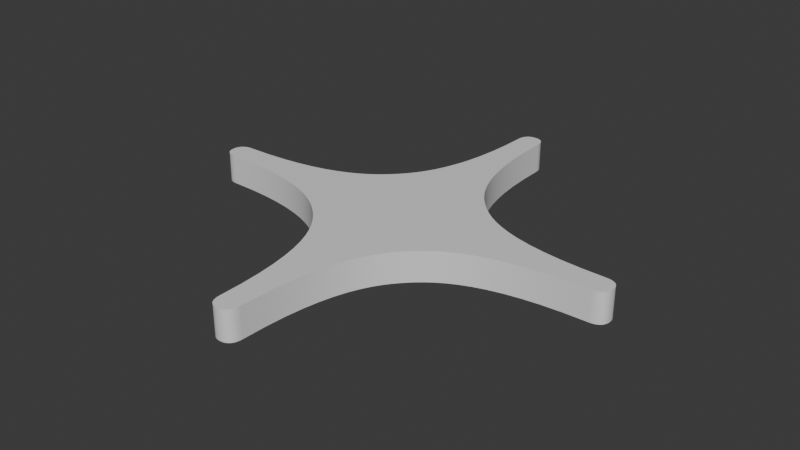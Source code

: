 # Source: Star.blend  (saved by Blender 4.3.34; exported with 4.5.12 LTS)
import bpy
from mathutils import Matrix  # noqa: F401  (used for matrix-valued properties, if any)

bpy.ops.wm.read_factory_settings(use_empty=True)
scene = bpy.context.scene
scene.name = 'Scene'

# ---- collections
col_collection = bpy.data.collections.new('Collection'); scene.collection.children.link(col_collection)
col_svg = bpy.data.collections.new('キラキラ装飾アイコン.svg'); scene.collection.children.link(col_svg)

# ---- materials (node trees are filled in below, after node groups)
mat_material_001 = bpy.data.materials.new('Material.001')

# ---- node groups
ng_smooth_by_angle = bpy.data.node_groups.new('Smooth by Angle', 'GeometryNodeTree')
_s = ng_smooth_by_angle.interface.new_socket(name='Mesh', in_out='OUTPUT', socket_type='NodeSocketGeometry')
_s = ng_smooth_by_angle.interface.new_socket(name='Mesh', in_out='INPUT', socket_type='NodeSocketGeometry')
_s = ng_smooth_by_angle.interface.new_socket(name='Angle', in_out='INPUT', socket_type='NodeSocketFloat')
_s.subtype = 'ANGLE'
_s.default_value = 0.5236
_s.min_value = 0.0
_s.max_value = 3.142
_s.description = 'Maximum face angle for smooth edges'
_s = ng_smooth_by_angle.interface.new_socket(name='Ignore Sharpness', in_out='INPUT', socket_type='NodeSocketBool')
_s.force_non_field = True
ng_smooth_by_angle.description = 'Set the sharpness of mesh edges based on the angle between the neighboring faces'
ng_smooth_by_angle.is_modifier = True
_N = ng_smooth_by_angle.nodes; _L = ng_smooth_by_angle.links
n0 = _N.new('GeometryNodeSetShadeSmooth'); n0.name = 'Set Shade Smooth'; n0.location = (120, -80)
n0.domain = 'EDGE'
n1 = _N.new('GeometryNodeSetShadeSmooth'); n1.name = 'Set Shade Smooth.001'; n1.location = (300, -80)
n2 = _N.new('NodeGroupOutput'); n2.name = 'Group Output'; n2.location = (480, -80)
n3 = _N.new('GeometryNodeInputMeshEdgeAngle'); n3.name = 'Edge Angle'; n3.location = (-440, -240)
n4 = _N.new('NodeGroupInput'); n4.name = 'Group Input'; n4.location = (-80, -80)
n5 = _N.new('GeometryNodeInputEdgeSmooth'); n5.name = 'Is Edge Smooth'; n5.location = (-260, -120)
n6 = _N.new('GeometryNodeInputShadeSmooth'); n6.name = 'Is Shade Smooth'; n6.location = (-440, -397)
n7 = _N.new('FunctionNodeCompare'); n7.name = 'Compare'; n7.location = (-260, -260)
n7.operation = 'LESS_EQUAL'
n7.inputs[6].default_value = (0.0, 0.0, 0.0, 0.0)
n7.inputs[7].default_value = (0.0, 0.0, 0.0, 0.0)
n8 = _N.new('FunctionNodeBooleanMath'); n8.name = 'Boolean Math.001'; n8.location = (-80, -260)
n9 = _N.new('NodeGroupInput'); n9.name = 'Group Input.001'; n9.location = (-440, -329)
n10 = _N.new('NodeGroupInput'); n10.name = 'Group Input.002'; n10.location = (-259, -189)
n11 = _N.new('FunctionNodeBooleanMath'); n11.name = 'Boolean Math'; n11.location = (-80, -149)
n11.operation = 'OR'
n12 = _N.new('FunctionNodeBooleanMath'); n12.name = 'Boolean Math.002'; n12.location = (-260, -380)
n12.operation = 'OR'
n13 = _N.new('NodeGroupInput'); n13.name = 'Group Input.003'; n13.location = (-440, -460)
_L.new(n3.outputs[0], n7.inputs[0])
_L.new(n1.outputs[0], n2.inputs[0])
_L.new(n9.outputs[1], n7.inputs[1])
_L.new(n7.outputs[0], n8.inputs[0])
_L.new(n4.outputs[0], n0.inputs[0])
_L.new(n0.outputs[0], n1.inputs[0])
_L.new(n8.outputs[0], n0.inputs[2])
_L.new(n10.outputs[2], n11.inputs[1])
_L.new(n5.outputs[0], n11.inputs[0])
_L.new(n11.outputs[0], n0.inputs[1])
_L.new(n13.outputs[2], n12.inputs[1])
_L.new(n6.outputs[0], n12.inputs[0])
_L.new(n12.outputs[0], n8.inputs[1])
n2.is_active_output = True

# ---- material node trees
mat_material_001.use_nodes = True; mat_material_001.node_tree.nodes.clear()
_N = mat_material_001.node_tree.nodes; _L = mat_material_001.node_tree.links
n0 = _N.new('ShaderNodeBsdfPrincipled'); n0.name = 'Principled BSDF'; n0.location = (10, 300)
n1 = _N.new('ShaderNodeOutputMaterial'); n1.name = 'Material Output'; n1.location = (300, 300)
_L.new(n0.outputs[0], n1.inputs[0])
n1.is_active_output = True

# ---- world
world_world = bpy.data.worlds.new('World'); scene.world = world_world
world_world.use_nodes = True; world_world.node_tree.nodes.clear()
_N = world_world.node_tree.nodes; _L = world_world.node_tree.links
n0 = _N.new('ShaderNodeOutputWorld'); n0.name = 'World Output'; n0.location = (300, 300)
n1 = _N.new('ShaderNodeBackground'); n1.name = 'Background'; n1.location = (10, 300)
n1.inputs[0].default_value = (0.05088, 0.05088, 0.05088, 1.0)
_L.new(n1.outputs[0], n0.inputs[0])
n0.is_active_output = True
world_world.color = (0.05088, 0.05088, 0.05088)
world_world.sun_shadow_jitter_overblur = 0.0

# ---- meshes
me_curve = bpy.data.meshes.new('Curve')
me_curve.from_pydata([(0.06759, 0.003956, 0.005), (0.06, 0.004118, 0.005), (0.05323, 0.004581, 0.005), (0.04723, 0.00531, 0.005), (0.04192, 0.006272, 0.005), (0.03727, 0.007431, 0.005), (0.03322, 0.008754, 0.005), (0.0297, 0.01021, 0.005), (0.02666, 0.01176, 0.005), (0.02405, 0.01336, 0.005), (0.02181, 0.015, 0.005), (0.01989, 0.01663, 0.005), (0.01823, 0.01821, 0.005), (0.01664, 0.01989, 0.005), (0.01501, 0.02181, 0.005), (0.01337, 0.02405, 0.005), (0.01176, 0.02666, 0.005), (0.01021, 0.0297, 0.005), (0.008757, 0.03322, 0.005), (0.007431, 0.03727, 0.005), (0.00627, 0.04192, 0.005), (0.005307, 0.04722, 0.005), (0.004577, 0.05322, 0.005), (0.004113, 0.05999, 0.005), (0.003951, 0.06757, 0.005), (0.003946, 0.06792, 0.005), (0.003924, 0.06834, 0.005), (0.003871, 0.06882, 0.005), (0.003776, 0.06932, 0.005), (0.003626, 0.06984, 0.005), (0.003409, 0.07036, 0.005), (0.003111, 0.07085, 0.005), (0.002722, 0.0713, 0.005), (0.002228, 0.07168, 0.005), (0.001617, 0.07197, 0.005), (0.0008772, 0.07216, 0.005), (-4.776e-06, 0.07223, 0.005), (-0.000879, 0.07216, 0.005), (-0.001614, 0.07197, 0.005), (-0.002221, 0.07168, 0.005), (-0.002712, 0.0713, 0.005), (-0.003101, 0.07085, 0.005), (-0.003398, 0.07036, 0.005), (-0.003616, 0.06984, 0.005), (-0.003768, 0.06932, 0.005), (-0.003865, 0.06882, 0.005), (-0.003919, 0.06834, 0.005), (-0.003942, 0.06792, 0.005), (-0.003947, 0.06757, 0.005), (-0.004109, 0.05999, 0.005), (-0.004573, 0.05322, 0.005), (-0.005304, 0.04722, 0.005), (-0.006267, 0.04192, 0.005), (-0.007429, 0.03727, 0.005), (-0.008755, 0.03322, 0.005), (-0.01021, 0.0297, 0.005), (-0.01176, 0.02666, 0.005), (-0.01337, 0.02405, 0.005), (-0.01501, 0.02181, 0.005), (-0.01664, 0.01989, 0.005), (-0.01823, 0.01821, 0.005), (-0.0199, 0.01663, 0.005), (-0.02182, 0.015, 0.005), (-0.02406, 0.01336, 0.005), (-0.02668, 0.01176, 0.005), (-0.02971, 0.01021, 0.005), (-0.03323, 0.008754, 0.005), (-0.03729, 0.007431, 0.005), (-0.04194, 0.006272, 0.005), (-0.04724, 0.00531, 0.005), (-0.05324, 0.004581, 0.005), (-0.06001, 0.004118, 0.005), (-0.06759, 0.003956, 0.005), (-0.06794, 0.003951, 0.005), (-0.06836, 0.003928, 0.005), (-0.06883, 0.003875, 0.005), (-0.06934, 0.003778, 0.005), (-0.06986, 0.003627, 0.005), (-0.07038, 0.003408, 0.005), (-0.07087, 0.00311, 0.005), (-0.07131, 0.002719, 0.005), (-0.07169, 0.002225, 0.005), (-0.07199, 0.001614, 0.005), (-0.07218, 0.0008739, 0.005), (-0.07225, -7.138e-06, 0.005), (-0.07218, -0.0008819, 0.005), (-0.07199, -0.001617, 0.005), (-0.07169, -0.002223, 0.005), (-0.07131, -0.002714, 0.005), (-0.07087, -0.003101, 0.005), (-0.07038, -0.003397, 0.005), (-0.06986, -0.003614, 0.005), (-0.06934, -0.003764, 0.005), (-0.06883, -0.003859, 0.005), (-0.06836, -0.003912, 0.005), (-0.06794, -0.003935, 0.005), (-0.06759, -0.00394, 0.005), (-0.06001, -0.004102, 0.005), (-0.05324, -0.004566, 0.005), (-0.04724, -0.005297, 0.005), (-0.04194, -0.006261, 0.005), (-0.03729, -0.007423, 0.005), (-0.03323, -0.00875, 0.005), (-0.02971, -0.01021, 0.005), (-0.02668, -0.01176, 0.005), (-0.02406, -0.01337, 0.005), (-0.02182, -0.01501, 0.005), (-0.0199, -0.01664, 0.005), (-0.01823, -0.01822, 0.005), (-0.01664, -0.01989, 0.005), (-0.01501, -0.02182, 0.005), (-0.01337, -0.02405, 0.005), (-0.01176, -0.02666, 0.005), (-0.01021, -0.0297, 0.005), (-0.008755, -0.03322, 0.005), (-0.007429, -0.03727, 0.005), (-0.006267, -0.04192, 0.005), (-0.005304, -0.04722, 0.005), (-0.004573, -0.05323, 0.005), (-0.004109, -0.06, 0.005), (-0.003947, -0.06758, 0.005), (-0.003942, -0.06793, 0.005), (-0.003919, -0.06835, 0.005), (-0.003865, -0.06883, 0.005), (-0.003768, -0.06933, 0.005), (-0.003616, -0.06985, 0.005), (-0.003398, -0.07037, 0.005), (-0.003101, -0.07086, 0.005), (-0.002712, -0.0713, 0.005), (-0.002221, -0.07168, 0.005), (-0.001614, -0.07198, 0.005), (-0.0008791, -0.07217, 0.005), (-4.776e-06, -0.07224, 0.005), (0.0008772, -0.07217, 0.005), (0.001617, -0.07198, 0.005), (0.002228, -0.07168, 0.005), (0.002722, -0.0713, 0.005), (0.003111, -0.07086, 0.005), (0.003409, -0.07037, 0.005), (0.003626, -0.06985, 0.005), (0.003776, -0.06933, 0.005), (0.003871, -0.06883, 0.005), (0.003924, -0.06835, 0.005), (0.003946, -0.06793, 0.005), (0.003951, -0.06758, 0.005), (0.004113, -0.06, 0.005), (0.004577, -0.05323, 0.005), (0.005307, -0.04722, 0.005), (0.00627, -0.04192, 0.005), (0.007431, -0.03727, 0.005), (0.008757, -0.03322, 0.005), (0.01021, -0.0297, 0.005), (0.01176, -0.02666, 0.005), (0.01337, -0.02405, 0.005), (0.01501, -0.02182, 0.005), (0.01664, -0.01989, 0.005), (0.01823, -0.01822, 0.005), (0.01989, -0.01663, 0.005), (0.02181, -0.015, 0.005), (0.02405, -0.01336, 0.005), (0.02666, -0.01175, 0.005), (0.0297, -0.0102, 0.005), (0.03322, -0.008746, 0.005), (0.03727, -0.00742, 0.005), (0.04192, -0.006259, 0.005), (0.04723, -0.005296, 0.005), (0.05323, -0.004565, 0.005), (0.06, -0.004102, 0.005), (0.06759, -0.00394, 0.005), (0.06794, -0.003935, 0.005), (0.06836, -0.003913, 0.005), (0.06883, -0.003861, 0.005), (0.06934, -0.003767, 0.005), (0.06986, -0.003618, 0.005), (0.07038, -0.003402, 0.005), (0.07087, -0.003106, 0.005), (0.07132, -0.002718, 0.005), (0.0717, -0.002225, 0.005), (0.07199, -0.001615, 0.005), (0.07219, -0.0008754, 0.005), (0.07225, 6.124e-06, 0.005), (0.07219, 0.0008813, 0.005), (0.07199, 0.001617, 0.005), (0.0717, 0.002225, 0.005), (0.07132, 0.002717, 0.005), (0.07087, 0.003107, 0.005), (0.07038, 0.003405, 0.005), (0.06986, 0.003624, 0.005), (0.06934, 0.003776, 0.005), (0.06883, 0.003873, 0.005), (0.06836, 0.003927, 0.005), (0.06794, 0.003951, 0.005), (0.06759, 0.003956, -0.005), (0.06, 0.004118, -0.005), (0.05323, 0.004581, -0.005), (0.04723, 0.00531, -0.005), (0.04192, 0.006272, -0.005), (0.03727, 0.007431, -0.005), (0.03322, 0.008754, -0.005), (0.0297, 0.01021, -0.005), (0.02666, 0.01176, -0.005), (0.02405, 0.01336, -0.005), (0.02181, 0.015, -0.005), (0.01989, 0.01663, -0.005), (0.01823, 0.01821, -0.005), (0.01664, 0.01989, -0.005), (0.01501, 0.02181, -0.005), (0.01337, 0.02405, -0.005), (0.01176, 0.02666, -0.005), (0.01021, 0.0297, -0.005), (0.008757, 0.03322, -0.005), (0.007431, 0.03727, -0.005), (0.00627, 0.04192, -0.005), (0.005307, 0.04722, -0.005), (0.004577, 0.05322, -0.005), (0.004113, 0.05999, -0.005), (0.003951, 0.06757, -0.005), (0.003946, 0.06792, -0.005), (0.003924, 0.06834, -0.005), (0.003871, 0.06882, -0.005), (0.003776, 0.06932, -0.005), (0.003626, 0.06984, -0.005), (0.003409, 0.07036, -0.005), (0.003111, 0.07085, -0.005), (0.002722, 0.0713, -0.005), (0.002228, 0.07168, -0.005), (0.001617, 0.07197, -0.005), (0.0008772, 0.07216, -0.005), (-4.776e-06, 0.07223, -0.005), (-0.000879, 0.07216, -0.005), (-0.001614, 0.07197, -0.005), (-0.002221, 0.07168, -0.005), (-0.002712, 0.0713, -0.005), (-0.003101, 0.07085, -0.005), (-0.003398, 0.07036, -0.005), (-0.003616, 0.06984, -0.005), (-0.003768, 0.06932, -0.005), (-0.003865, 0.06882, -0.005), (-0.003919, 0.06834, -0.005), (-0.003942, 0.06792, -0.005), (-0.003947, 0.06757, -0.005), (-0.004109, 0.05999, -0.005), (-0.004573, 0.05322, -0.005), (-0.005304, 0.04722, -0.005), (-0.006267, 0.04192, -0.005), (-0.007429, 0.03727, -0.005), (-0.008755, 0.03322, -0.005), (-0.01021, 0.0297, -0.005), (-0.01176, 0.02666, -0.005), (-0.01337, 0.02405, -0.005), (-0.01501, 0.02181, -0.005), (-0.01664, 0.01989, -0.005), (-0.01823, 0.01821, -0.005), (-0.0199, 0.01663, -0.005), (-0.02182, 0.015, -0.005), (-0.02406, 0.01336, -0.005), (-0.02668, 0.01176, -0.005), (-0.02971, 0.01021, -0.005), (-0.03323, 0.008754, -0.005), (-0.03729, 0.007431, -0.005), (-0.04194, 0.006272, -0.005), (-0.04724, 0.00531, -0.005), (-0.05324, 0.004581, -0.005), (-0.06001, 0.004118, -0.005), (-0.06759, 0.003956, -0.005), (-0.06794, 0.003951, -0.005), (-0.06836, 0.003928, -0.005), (-0.06883, 0.003875, -0.005), (-0.06934, 0.003778, -0.005), (-0.06986, 0.003627, -0.005), (-0.07038, 0.003408, -0.005), (-0.07087, 0.00311, -0.005), (-0.07131, 0.002719, -0.005), (-0.07169, 0.002225, -0.005), (-0.07199, 0.001614, -0.005), (-0.07218, 0.0008739, -0.005), (-0.07225, -7.138e-06, -0.005), (-0.07218, -0.0008819, -0.005), (-0.07199, -0.001617, -0.005), (-0.07169, -0.002223, -0.005), (-0.07131, -0.002714, -0.005), (-0.07087, -0.003101, -0.005), (-0.07038, -0.003397, -0.005), (-0.06986, -0.003614, -0.005), (-0.06934, -0.003764, -0.005), (-0.06883, -0.003859, -0.005), (-0.06836, -0.003912, -0.005), (-0.06794, -0.003935, -0.005), (-0.06759, -0.00394, -0.005), (-0.06001, -0.004102, -0.005), (-0.05324, -0.004566, -0.005), (-0.04724, -0.005297, -0.005), (-0.04194, -0.006261, -0.005), (-0.03729, -0.007423, -0.005), (-0.03323, -0.00875, -0.005), (-0.02971, -0.01021, -0.005), (-0.02668, -0.01176, -0.005), (-0.02406, -0.01337, -0.005), (-0.02182, -0.01501, -0.005), (-0.0199, -0.01664, -0.005), (-0.01823, -0.01822, -0.005), (-0.01664, -0.01989, -0.005), (-0.01501, -0.02182, -0.005), (-0.01337, -0.02405, -0.005), (-0.01176, -0.02666, -0.005), (-0.01021, -0.0297, -0.005), (-0.008755, -0.03322, -0.005), (-0.007429, -0.03727, -0.005), (-0.006267, -0.04192, -0.005), (-0.005304, -0.04722, -0.005), (-0.004573, -0.05323, -0.005), (-0.004109, -0.06, -0.005), (-0.003947, -0.06758, -0.005), (-0.003942, -0.06793, -0.005), (-0.003919, -0.06835, -0.005), (-0.003865, -0.06883, -0.005), (-0.003768, -0.06933, -0.005), (-0.003616, -0.06985, -0.005), (-0.003398, -0.07037, -0.005), (-0.003101, -0.07086, -0.005), (-0.002712, -0.0713, -0.005), (-0.002221, -0.07168, -0.005), (-0.001614, -0.07198, -0.005), (-0.0008791, -0.07217, -0.005), (-4.776e-06, -0.07224, -0.005), (0.0008772, -0.07217, -0.005), (0.001617, -0.07198, -0.005), (0.002228, -0.07168, -0.005), (0.002722, -0.0713, -0.005), (0.003111, -0.07086, -0.005), (0.003409, -0.07037, -0.005), (0.003626, -0.06985, -0.005), (0.003776, -0.06933, -0.005), (0.003871, -0.06883, -0.005), (0.003924, -0.06835, -0.005), (0.003946, -0.06793, -0.005), (0.003951, -0.06758, -0.005), (0.004113, -0.06, -0.005), (0.004577, -0.05323, -0.005), (0.005307, -0.04722, -0.005), (0.00627, -0.04192, -0.005), (0.007431, -0.03727, -0.005), (0.008757, -0.03322, -0.005), (0.01021, -0.0297, -0.005), (0.01176, -0.02666, -0.005), (0.01337, -0.02405, -0.005), (0.01501, -0.02182, -0.005), (0.01664, -0.01989, -0.005), (0.01823, -0.01822, -0.005), (0.01989, -0.01663, -0.005), (0.02181, -0.015, -0.005), (0.02405, -0.01336, -0.005), (0.02666, -0.01175, -0.005), (0.0297, -0.0102, -0.005), (0.03322, -0.008746, -0.005), (0.03727, -0.00742, -0.005), (0.04192, -0.006259, -0.005), (0.04723, -0.005296, -0.005), (0.05323, -0.004565, -0.005), (0.06, -0.004102, -0.005), (0.06759, -0.00394, -0.005), (0.06794, -0.003935, -0.005), (0.06836, -0.003913, -0.005), (0.06883, -0.003861, -0.005), (0.06934, -0.003767, -0.005), (0.06986, -0.003618, -0.005), (0.07038, -0.003402, -0.005), (0.07087, -0.003106, -0.005), (0.07132, -0.002718, -0.005), (0.0717, -0.002225, -0.005), (0.07199, -0.001615, -0.005), (0.07219, -0.0008754, -0.005), (0.07225, 6.124e-06, -0.005), (0.07219, 0.0008813, -0.005), (0.07199, 0.001617, -0.005), (0.0717, 0.002225, -0.005), (0.07132, 0.002717, -0.005), (0.07087, 0.003107, -0.005), (0.07038, 0.003405, -0.005), (0.06986, 0.003624, -0.005), (0.06934, 0.003776, -0.005), (0.06883, 0.003873, -0.005), (0.06836, 0.003927, -0.005), (0.06794, 0.003951, -0.005)], [], [(37, 35, 36), (38, 35, 37), (38, 34, 35), (39, 34, 38), (39, 33, 34), (40, 33, 39), (40, 32, 33), (41, 32, 40), (41, 31, 32), (42, 31, 41), (42, 30, 31), (43, 30, 42), (43, 29, 30), (44, 29, 43), (44, 28, 29), (45, 28, 44), (45, 27, 28), (46, 27, 45), (46, 26, 27), (47, 26, 46), (47, 25, 26), (48, 25, 47), (48, 24, 25), (49, 24, 48), (49, 23, 24), (50, 23, 49), (50, 22, 23), (51, 22, 50), (51, 21, 22), (52, 21, 51), (52, 20, 21), (53, 20, 52), (53, 19, 20), (54, 19, 53), (54, 18, 19), (55, 18, 54), (55, 17, 18), (56, 17, 55), (56, 16, 17), (57, 16, 56), (57, 15, 16), (58, 15, 57), (58, 14, 15), (59, 14, 58), (59, 13, 14), (60, 13, 59), (60, 12, 13), (61, 12, 60), (61, 11, 12), (61, 10, 11), (62, 10, 61), (62, 9, 10), (63, 9, 62), (63, 8, 9), (64, 8, 63), (64, 7, 8), (65, 7, 64), (65, 6, 7), (66, 6, 65), (66, 5, 6), (67, 5, 66), (67, 4, 5), (68, 4, 67), (68, 3, 4), (69, 3, 68), (69, 2, 3), (70, 2, 69), (70, 1, 2), (71, 1, 70), (71, 0, 1), (72, 0, 71), (73, 0, 72), (73, 191, 0), (74, 191, 73), (74, 190, 191), (75, 190, 74), (75, 189, 190), (76, 189, 75), (76, 188, 189), (77, 188, 76), (77, 187, 188), (78, 187, 77), (78, 186, 187), (79, 186, 78), (79, 185, 186), (80, 185, 79), (80, 184, 185), (81, 184, 80), (81, 183, 184), (82, 183, 81), (82, 182, 183), (82, 181, 182), (83, 181, 82), (83, 180, 181), (84, 180, 83), (84, 179, 180), (85, 179, 84), (85, 178, 179), (86, 178, 85), (86, 177, 178), (87, 177, 86), (88, 177, 87), (88, 176, 177), (89, 176, 88), (89, 175, 176), (90, 175, 89), (90, 174, 175), (91, 174, 90), (91, 173, 174), (92, 173, 91), (92, 172, 173), (93, 172, 92), (93, 171, 172), (94, 171, 93), (94, 170, 171), (95, 170, 94), (95, 169, 170), (96, 169, 95), (96, 168, 169), (96, 167, 168), (97, 167, 96), (97, 166, 167), (98, 166, 97), (98, 165, 166), (99, 165, 98), (99, 164, 165), (100, 164, 99), (100, 163, 164), (101, 163, 100), (101, 162, 163), (102, 162, 101), (102, 161, 162), (103, 161, 102), (103, 160, 161), (104, 160, 103), (104, 159, 160), (105, 159, 104), (105, 158, 159), (106, 158, 105), (106, 157, 158), (107, 157, 106), (107, 156, 157), (108, 156, 107), (108, 155, 156), (109, 155, 108), (109, 154, 155), (110, 154, 109), (110, 153, 154), (111, 153, 110), (111, 152, 153), (112, 152, 111), (112, 151, 152), (113, 151, 112), (113, 150, 151), (114, 150, 113), (114, 149, 150), (115, 149, 114), (115, 148, 149), (116, 148, 115), (116, 147, 148), (117, 147, 116), (117, 146, 147), (118, 146, 117), (118, 145, 146), (119, 145, 118), (119, 144, 145), (120, 144, 119), (121, 144, 120), (121, 143, 144), (122, 143, 121), (122, 142, 143), (123, 142, 122), (123, 141, 142), (124, 141, 123), (124, 140, 141), (125, 140, 124), (125, 139, 140), (126, 139, 125), (126, 138, 139), (127, 138, 126), (127, 137, 138), (128, 137, 127), (128, 136, 137), (129, 136, 128), (129, 135, 136), (130, 135, 129), (130, 134, 135), (131, 134, 130), (131, 133, 134), (132, 133, 131), (229, 228, 227), (230, 229, 227), (230, 227, 226), (231, 230, 226), (231, 226, 225), (232, 231, 225), (232, 225, 224), (233, 232, 224), (233, 224, 223), (234, 233, 223), (234, 223, 222), (235, 234, 222), (235, 222, 221), (236, 235, 221), (236, 221, 220), (237, 236, 220), (237, 220, 219), (238, 237, 219), (238, 219, 218), (239, 238, 218), (239, 218, 217), (240, 239, 217), (240, 217, 216), (241, 240, 216), (241, 216, 215), (242, 241, 215), (242, 215, 214), (243, 242, 214), (243, 214, 213), (244, 243, 213), (244, 213, 212), (245, 244, 212), (245, 212, 211), (246, 245, 211), (246, 211, 210), (247, 246, 210), (247, 210, 209), (248, 247, 209), (248, 209, 208), (249, 248, 208), (249, 208, 207), (250, 249, 207), (250, 207, 206), (251, 250, 206), (251, 206, 205), (252, 251, 205), (252, 205, 204), (253, 252, 204), (253, 204, 203), (253, 203, 202), (254, 253, 202), (254, 202, 201), (255, 254, 201), (255, 201, 200), (256, 255, 200), (256, 200, 199), (257, 256, 199), (257, 199, 198), (258, 257, 198), (258, 198, 197), (259, 258, 197), (259, 197, 196), (260, 259, 196), (260, 196, 195), (261, 260, 195), (261, 195, 194), (262, 261, 194), (262, 194, 193), (263, 262, 193), (263, 193, 192), (264, 263, 192), (265, 264, 192), (265, 192, 383), (266, 265, 383), (266, 383, 382), (267, 266, 382), (267, 382, 381), (268, 267, 381), (268, 381, 380), (269, 268, 380), (269, 380, 379), (270, 269, 379), (270, 379, 378), (271, 270, 378), (271, 378, 377), (272, 271, 377), (272, 377, 376), (273, 272, 376), (273, 376, 375), (274, 273, 375), (274, 375, 374), (274, 374, 373), (275, 274, 373), (275, 373, 372), (276, 275, 372), (276, 372, 371), (277, 276, 371), (277, 371, 370), (278, 277, 370), (278, 370, 369), (279, 278, 369), (280, 279, 369), (280, 369, 368), (281, 280, 368), (281, 368, 367), (282, 281, 367), (282, 367, 366), (283, 282, 366), (283, 366, 365), (284, 283, 365), (284, 365, 364), (285, 284, 364), (285, 364, 363), (286, 285, 363), (286, 363, 362), (287, 286, 362), (287, 362, 361), (288, 287, 361), (288, 361, 360), (288, 360, 359), (289, 288, 359), (289, 359, 358), (290, 289, 358), (290, 358, 357), (291, 290, 357), (291, 357, 356), (292, 291, 356), (292, 356, 355), (293, 292, 355), (293, 355, 354), (294, 293, 354), (294, 354, 353), (295, 294, 353), (295, 353, 352), (296, 295, 352), (296, 352, 351), (297, 296, 351), (297, 351, 350), (298, 297, 350), (298, 350, 349), (299, 298, 349), (299, 349, 348), (300, 299, 348), (300, 348, 347), (301, 300, 347), (301, 347, 346), (302, 301, 346), (302, 346, 345), (303, 302, 345), (303, 345, 344), (304, 303, 344), (304, 344, 343), (305, 304, 343), (305, 343, 342), (306, 305, 342), (306, 342, 341), (307, 306, 341), (307, 341, 340), (308, 307, 340), (308, 340, 339), (309, 308, 339), (309, 339, 338), (310, 309, 338), (310, 338, 337), (311, 310, 337), (311, 337, 336), (312, 311, 336), (313, 312, 336), (313, 336, 335), (314, 313, 335), (314, 335, 334), (315, 314, 334), (315, 334, 333), (316, 315, 333), (316, 333, 332), (317, 316, 332), (317, 332, 331), (318, 317, 331), (318, 331, 330), (319, 318, 330), (319, 330, 329), (320, 319, 329), (320, 329, 328), (321, 320, 328), (321, 328, 327), (322, 321, 327), (322, 327, 326), (323, 322, 326), (323, 326, 325), (324, 323, 325), (37, 36, 228, 229), (36, 35, 227, 228), (38, 37, 229, 230), (35, 34, 226, 227), (39, 38, 230, 231), (34, 33, 225, 226), (40, 39, 231, 232), (33, 32, 224, 225), (41, 40, 232, 233), (32, 31, 223, 224), (42, 41, 233, 234), (31, 30, 222, 223), (43, 42, 234, 235), (30, 29, 221, 222), (44, 43, 235, 236), (29, 28, 220, 221), (45, 44, 236, 237), (28, 27, 219, 220), (46, 45, 237, 238), (27, 26, 218, 219), (47, 46, 238, 239), (26, 25, 217, 218), (48, 47, 239, 240), (25, 24, 216, 217), (49, 48, 240, 241), (24, 23, 215, 216), (50, 49, 241, 242), (23, 22, 214, 215), (51, 50, 242, 243), (22, 21, 213, 214), (52, 51, 243, 244), (21, 20, 212, 213), (53, 52, 244, 245), (20, 19, 211, 212), (54, 53, 245, 246), (19, 18, 210, 211), (55, 54, 246, 247), (18, 17, 209, 210), (56, 55, 247, 248), (17, 16, 208, 209), (57, 56, 248, 249), (16, 15, 207, 208), (58, 57, 249, 250), (15, 14, 206, 207), (59, 58, 250, 251), (14, 13, 205, 206), (60, 59, 251, 252), (13, 12, 204, 205), (61, 60, 252, 253), (12, 11, 203, 204), (11, 10, 202, 203), (62, 61, 253, 254), (10, 9, 201, 202), (63, 62, 254, 255), (9, 8, 200, 201), (64, 63, 255, 256), (8, 7, 199, 200), (65, 64, 256, 257), (7, 6, 198, 199), (66, 65, 257, 258), (6, 5, 197, 198), (67, 66, 258, 259), (5, 4, 196, 197), (68, 67, 259, 260), (4, 3, 195, 196), (69, 68, 260, 261), (3, 2, 194, 195), (70, 69, 261, 262), (2, 1, 193, 194), (71, 70, 262, 263), (1, 0, 192, 193), (72, 71, 263, 264), (73, 72, 264, 265), (0, 191, 383, 192), (74, 73, 265, 266), (191, 190, 382, 383), (75, 74, 266, 267), (190, 189, 381, 382), (76, 75, 267, 268), (189, 188, 380, 381), (77, 76, 268, 269), (188, 187, 379, 380), (78, 77, 269, 270), (187, 186, 378, 379), (79, 78, 270, 271), (186, 185, 377, 378), (80, 79, 271, 272), (185, 184, 376, 377), (81, 80, 272, 273), (184, 183, 375, 376), (82, 81, 273, 274), (183, 182, 374, 375), (182, 181, 373, 374), (83, 82, 274, 275), (181, 180, 372, 373), (84, 83, 275, 276), (180, 179, 371, 372), (85, 84, 276, 277), (179, 178, 370, 371), (86, 85, 277, 278), (178, 177, 369, 370), (87, 86, 278, 279), (88, 87, 279, 280), (177, 176, 368, 369), (89, 88, 280, 281), (176, 175, 367, 368), (90, 89, 281, 282), (175, 174, 366, 367), (91, 90, 282, 283), (174, 173, 365, 366), (92, 91, 283, 284), (173, 172, 364, 365), (93, 92, 284, 285), (172, 171, 363, 364), (94, 93, 285, 286), (171, 170, 362, 363), (95, 94, 286, 287), (170, 169, 361, 362), (96, 95, 287, 288), (169, 168, 360, 361), (168, 167, 359, 360), (97, 96, 288, 289), (167, 166, 358, 359), (98, 97, 289, 290), (166, 165, 357, 358), (99, 98, 290, 291), (165, 164, 356, 357), (100, 99, 291, 292), (164, 163, 355, 356), (101, 100, 292, 293), (163, 162, 354, 355), (102, 101, 293, 294), (162, 161, 353, 354), (103, 102, 294, 295), (161, 160, 352, 353), (104, 103, 295, 296), (160, 159, 351, 352), (105, 104, 296, 297), (159, 158, 350, 351), (106, 105, 297, 298), (158, 157, 349, 350), (107, 106, 298, 299), (157, 156, 348, 349), (108, 107, 299, 300), (156, 155, 347, 348), (109, 108, 300, 301), (155, 154, 346, 347), (110, 109, 301, 302), (154, 153, 345, 346), (111, 110, 302, 303), (153, 152, 344, 345), (112, 111, 303, 304), (152, 151, 343, 344), (113, 112, 304, 305), (151, 150, 342, 343), (114, 113, 305, 306), (150, 149, 341, 342), (115, 114, 306, 307), (149, 148, 340, 341), (116, 115, 307, 308), (148, 147, 339, 340), (117, 116, 308, 309), (147, 146, 338, 339), (118, 117, 309, 310), (146, 145, 337, 338), (119, 118, 310, 311), (145, 144, 336, 337), (120, 119, 311, 312), (121, 120, 312, 313), (144, 143, 335, 336), (122, 121, 313, 314), (143, 142, 334, 335), (123, 122, 314, 315), (142, 141, 333, 334), (124, 123, 315, 316), (141, 140, 332, 333), (125, 124, 316, 317), (140, 139, 331, 332), (126, 125, 317, 318), (139, 138, 330, 331), (127, 126, 318, 319), (138, 137, 329, 330), (128, 127, 319, 320), (137, 136, 328, 329), (129, 128, 320, 321), (136, 135, 327, 328), (130, 129, 321, 322), (135, 134, 326, 327), (131, 130, 322, 323), (134, 133, 325, 326), (132, 131, 323, 324), (133, 132, 324, 325)])
me_curve.polygons.foreach_set('use_smooth', [True] * 572)
_uv = me_curve.uv_layers.new(name='UVMap')
_uv.uv.foreach_set('vector', [0.1937, 0.0, 0.1832, 0.0, 0.1885, 0.0, 0.199, 0.0, 0.1832, 0.0, 0.1937, 0.0, 0.199, 0.0, 0.178, 0.0, 0.1832, 0.0, 0.2042, 0.0, 0.178, 0.0, 0.199, 0.0, 0.2042, 0.0, 0.1728, 0.0, 0.178, 0.0, 0.2094, 0.0, 0.1728, 0.0, 0.2042, 0.0, 0.2094, 0.0, 0.1675, 0.0, 0.1728, 0.0, 0.2147, 0.0, 0.1675, 0.0, 0.2094, 0.0, 0.2147, 0.0, 0.1623, 0.0, 0.1675, 0.0, 0.2199, 0.0, 0.1623, 0.0, 0.2147, 0.0, 0.2199, 0.0, 0.1571, 0.0, 0.1623, 0.0, 0.2251, 0.0, 0.1571, 0.0, 0.2199, 0.0, 0.2251, 0.0, 0.1518, 0.0, 0.1571, 0.0, 0.2304, 0.0, 0.1518, 0.0, 0.2251, 0.0, 0.2304, 0.0, 0.1466, 0.0, 0.1518, 0.0, 0.2356, 0.0, 0.1466, 0.0, 0.2304, 0.0, 0.2356, 0.0, 0.1414, 0.0, 0.1466, 0.0, 0.2408, 0.0, 0.1414, 0.0, 0.2356, 0.0, 0.2408, 0.0, 0.1361, 0.0, 0.1414, 0.0, 0.2461, 0.0, 0.1361, 0.0, 0.2408, 0.0, 0.2461, 0.0, 0.1309, 0.0, 0.1361, 0.0, 0.2513, 0.0, 0.1309, 0.0, 0.2461, 0.0, 0.2513, 0.0, 0.1257, 0.0, 0.1309, 0.0, 0.2565, 0.0, 0.1257, 0.0, 0.2513, 0.0, 0.2565, 0.0, 0.1204, 0.0, 0.1257, 0.0, 0.2618, 0.0, 0.1204, 0.0, 0.2565, 0.0, 0.2618, 0.0, 0.1152, 0.0, 0.1204, 0.0, 0.267, 0.0, 0.1152, 0.0, 0.2618, 0.0, 0.267, 0.0, 0.1099, 0.0, 0.1152, 0.0, 0.2723, 0.0, 0.1099, 0.0, 0.267, 0.0, 0.2723, 0.0, 0.1047, 0.0, 0.1099, 0.0, 0.2775, 0.0, 0.1047, 0.0, 0.2723, 0.0, 0.2775, 0.0, 0.09948, 0.0, 0.1047, 0.0, 0.2827, 0.0, 0.09948, 0.0, 0.2775, 0.0, 0.2827, 0.0, 0.09424, 0.0, 0.09948, 0.0, 0.288, 0.0, 0.09424, 0.0, 0.2827, 0.0, 0.288, 0.0, 0.08901, 0.0, 0.09424, 0.0, 0.2932, 0.0, 0.08901, 0.0, 0.288, 0.0, 0.2932, 0.0, 0.08377, 0.0, 0.08901, 0.0, 0.2984, 0.0, 0.08377, 0.0, 0.2932, 0.0, 0.2984, 0.0, 0.07853, 0.0, 0.08377, 0.0, 0.3037, 0.0, 0.07853, 0.0, 0.2984, 0.0, 0.3037, 0.0, 0.0733, 0.0, 0.07853, 0.0, 0.3089, 0.0, 0.0733, 0.0, 0.3037, 0.0, 0.3089, 0.0, 0.06806, 0.0, 0.0733, 0.0, 0.3141, 0.0, 0.06806, 0.0, 0.3089, 0.0, 0.3141, 0.0, 0.06283, 0.0, 0.06806, 0.0, 0.3194, 0.0, 0.06283, 0.0, 0.3141, 0.0, 0.3194, 0.0, 0.05759, 0.0, 0.06283, 0.0, 0.3194, 0.0, 0.05236, 0.0, 0.05759, 0.0, 0.3246, 0.0, 0.05236, 0.0, 0.3194, 0.0, 0.3246, 0.0, 0.04712, 0.0, 0.05236, 0.0, 0.3298, 0.0, 0.04712, 0.0, 0.3246, 0.0, 0.3298, 0.0, 0.04188, 0.0, 0.04712, 0.0, 0.3351, 0.0, 0.04188, 0.0, 0.3298, 0.0, 0.3351, 0.0, 0.03665, 0.0, 0.04188, 0.0, 0.3403, 0.0, 0.03665, 0.0, 0.3351, 0.0, 0.3403, 0.0, 0.03141, 0.0, 0.03665, 0.0, 0.3455, 0.0, 0.03141, 0.0, 0.3403, 0.0, 0.3455, 0.0, 0.02618, 0.0, 0.03141, 0.0, 0.3508, 0.0, 0.02618, 0.0, 0.3455, 0.0, 0.3508, 0.0, 0.02094, 0.0, 0.02618, 0.0, 0.356, 0.0, 0.02094, 0.0, 0.3508, 0.0, 0.356, 0.0, 0.01571, 0.0, 0.02094, 0.0, 0.3613, 0.0, 0.01571, 0.0, 0.356, 0.0, 0.3613, 0.0, 0.01047, 0.0, 0.01571, 0.0, 0.3665, 0.0, 0.01047, 0.0, 0.3613, 0.0, 0.3665, 0.0, 0.005236, 0.0, 0.01047, 0.0, 0.3717, 0.0, 0.005236, 0.0, 0.3665, 0.0, 0.3717, 0.0, 0.0, 0.0, 0.005236, 0.0, 0.377, 0.0, 0.0, 0.0, 0.3717, 0.0, 0.3822, 0.0, 0.0, 0.0, 0.377, 0.0, 0.3822, 0.0, 1.0, 0.0, 0.0, 0.0, 0.3874, 0.0, 1.0, 0.0, 0.3822, 0.0, 0.3874, 0.0, 0.9948, 0.0, 1.0, 0.0, 0.3927, 0.0, 0.9948, 0.0, 0.3874, 0.0, 0.3927, 0.0, 0.9895, 0.0, 0.9948, 0.0, 0.3979, 0.0, 0.9895, 0.0, 0.3927, 0.0, 0.3979, 0.0, 0.9843, 0.0, 0.9895, 0.0, 0.4031, 0.0, 0.9843, 0.0, 0.3979, 0.0, 0.4031, 0.0, 0.9791, 0.0, 0.9843, 0.0, 0.4084, 0.0, 0.9791, 0.0, 0.4031, 0.0, 0.4084, 0.0, 0.9738, 0.0, 0.9791, 0.0, 0.4136, 0.0, 0.9738, 0.0, 0.4084, 0.0, 0.4136, 0.0, 0.9686, 0.0, 0.9738, 0.0, 0.4188, 0.0, 0.9686, 0.0, 0.4136, 0.0, 0.4188, 0.0, 0.9634, 0.0, 0.9686, 0.0, 0.4241, 0.0, 0.9634, 0.0, 0.4188, 0.0, 0.4241, 0.0, 0.9581, 0.0, 0.9634, 0.0, 0.4293, 0.0, 0.9581, 0.0, 0.4241, 0.0, 0.4293, 0.0, 0.9529, 0.0, 0.9581, 0.0, 0.4293, 0.0, 0.9476, 0.0, 0.9529, 0.0, 0.4346, 0.0, 0.9476, 0.0, 0.4293, 0.0, 0.4346, 0.0, 0.9424, 0.0, 0.9476, 0.0, 0.4398, 0.0, 0.9424, 0.0, 0.4346, 0.0, 0.4398, 0.0, 0.9372, 0.0, 0.9424, 0.0, 0.445, 0.0, 0.9372, 0.0, 0.4398, 0.0, 0.445, 0.0, 0.9319, 0.0, 0.9372, 0.0, 0.4503, 0.0, 0.9319, 0.0, 0.445, 0.0, 0.4503, 0.0, 0.9267, 0.0, 0.9319, 0.0, 0.4555, 0.0, 0.9267, 0.0, 0.4503, 0.0, 0.4607, 0.0, 0.9267, 0.0, 0.4555, 0.0, 0.4607, 0.0, 0.9215, 0.0, 0.9267, 0.0, 0.466, 0.0, 0.9215, 0.0, 0.4607, 0.0, 0.466, 0.0, 0.9162, 0.0, 0.9215, 0.0, 0.4712, 0.0, 0.9162, 0.0, 0.466, 0.0, 0.4712, 0.0, 0.911, 0.0, 0.9162, 0.0, 0.4764, 0.0, 0.911, 0.0, 0.4712, 0.0, 0.4764, 0.0, 0.9058, 0.0, 0.911, 0.0, 0.4817, 0.0, 0.9058, 0.0, 0.4764, 0.0, 0.4817, 0.0, 0.9005, 0.0, 0.9058, 0.0, 0.4869, 0.0, 0.9005, 0.0, 0.4817, 0.0, 0.4869, 0.0, 0.8953, 0.0, 0.9005, 0.0, 0.4921, 0.0, 0.8953, 0.0, 0.4869, 0.0, 0.4921, 0.0, 0.8901, 0.0, 0.8953, 0.0, 0.4974, 0.0, 0.8901, 0.0, 0.4921, 0.0, 0.4974, 0.0, 0.8848, 0.0, 0.8901, 0.0, 0.5026, 0.0, 0.8848, 0.0, 0.4974, 0.0, 0.5026, 0.0, 0.8796, 0.0, 0.8848, 0.0, 0.5026, 0.0, 0.8743, 0.0, 0.8796, 0.0, 0.5079, 0.0, 0.8743, 0.0, 0.5026, 0.0, 0.5079, 0.0, 0.8691, 0.0, 0.8743, 0.0, 0.5131, 0.0, 0.8691, 0.0, 0.5079, 0.0, 0.5131, 0.0, 0.8639, 0.0, 0.8691, 0.0, 0.5183, 0.0, 0.8639, 0.0, 0.5131, 0.0, 0.5183, 0.0, 0.8586, 0.0, 0.8639, 0.0, 0.5236, 0.0, 0.8586, 0.0, 0.5183, 0.0, 0.5236, 0.0, 0.8534, 0.0, 0.8586, 0.0, 0.5288, 0.0, 0.8534, 0.0, 0.5236, 0.0, 0.5288, 0.0, 0.8482, 0.0, 0.8534, 0.0, 0.534, 0.0, 0.8482, 0.0, 0.5288, 0.0, 0.534, 0.0, 0.8429, 0.0, 0.8482, 0.0, 0.5393, 0.0, 0.8429, 0.0, 0.534, 0.0, 0.5393, 0.0, 0.8377, 0.0, 0.8429, 0.0, 0.5445, 0.0, 0.8377, 0.0, 0.5393, 0.0, 0.5445, 0.0, 0.8325, 0.0, 0.8377, 0.0, 0.5497, 0.0, 0.8325, 0.0, 0.5445, 0.0, 0.5497, 0.0, 0.8272, 0.0, 0.8325, 0.0, 0.555, 0.0, 0.8272, 0.0, 0.5497, 0.0, 0.555, 0.0, 0.822, 0.0, 0.8272, 0.0, 0.5602, 0.0, 0.822, 0.0, 0.555, 0.0, 0.5602, 0.0, 0.8168, 0.0, 0.822, 0.0, 0.5654, 0.0, 0.8168, 0.0, 0.5602, 0.0, 0.5654, 0.0, 0.8115, 0.0, 0.8168, 0.0, 0.5707, 0.0, 0.8115, 0.0, 0.5654, 0.0, 0.5707, 0.0, 0.8063, 0.0, 0.8115, 0.0, 0.5759, 0.0, 0.8063, 0.0, 0.5707, 0.0, 0.5759, 0.0, 0.801, 0.0, 0.8063, 0.0, 0.5812, 0.0, 0.801, 0.0, 0.5759, 0.0, 0.5812, 0.0, 0.7958, 0.0, 0.801, 0.0, 0.5864, 0.0, 0.7958, 0.0, 0.5812, 0.0, 0.5864, 0.0, 0.7906, 0.0, 0.7958, 0.0, 0.5916, 0.0, 0.7906, 0.0, 0.5864, 0.0, 0.5916, 0.0, 0.7853, 0.0, 0.7906, 0.0, 0.5969, 0.0, 0.7853, 0.0, 0.5916, 0.0, 0.5969, 0.0, 0.7801, 0.0, 0.7853, 0.0, 0.6021, 0.0, 0.7801, 0.0, 0.5969, 0.0, 0.6021, 0.0, 0.7749, 0.0, 0.7801, 0.0, 0.6073, 0.0, 0.7749, 0.0, 0.6021, 0.0, 0.6073, 0.0, 0.7696, 0.0, 0.7749, 0.0, 0.6126, 0.0, 0.7696, 0.0, 0.6073, 0.0, 0.6126, 0.0, 0.7644, 0.0, 0.7696, 0.0, 0.6178, 0.0, 0.7644, 0.0, 0.6126, 0.0, 0.6178, 0.0, 0.7592, 0.0, 0.7644, 0.0, 0.623, 0.0, 0.7592, 0.0, 0.6178, 0.0, 0.623, 0.0, 0.7539, 0.0, 0.7592, 0.0, 0.6283, 0.0, 0.7539, 0.0, 0.623, 0.0, 0.6335, 0.0, 0.7539, 0.0, 0.6283, 0.0, 0.6335, 0.0, 0.7487, 0.0, 0.7539, 0.0, 0.6387, 0.0, 0.7487, 0.0, 0.6335, 0.0, 0.6387, 0.0, 0.7435, 0.0, 0.7487, 0.0, 0.644, 0.0, 0.7435, 0.0, 0.6387, 0.0, 0.644, 0.0, 0.7382, 0.0, 0.7435, 0.0, 0.6492, 0.0, 0.7382, 0.0, 0.644, 0.0, 0.6492, 0.0, 0.733, 0.0, 0.7382, 0.0, 0.6545, 0.0, 0.733, 0.0, 0.6492, 0.0, 0.6545, 0.0, 0.7277, 0.0, 0.733, 0.0, 0.6597, 0.0, 0.7277, 0.0, 0.6545, 0.0, 0.6597, 0.0, 0.7225, 0.0, 0.7277, 0.0, 0.6649, 0.0, 0.7225, 0.0, 0.6597, 0.0, 0.6649, 0.0, 0.7173, 0.0, 0.7225, 0.0, 0.6702, 0.0, 0.7173, 0.0, 0.6649, 0.0, 0.6702, 0.0, 0.712, 0.0, 0.7173, 0.0, 0.6754, 0.0, 0.712, 0.0, 0.6702, 0.0, 0.6754, 0.0, 0.7068, 0.0, 0.712, 0.0, 0.6806, 0.0, 0.7068, 0.0, 0.6754, 0.0, 0.6806, 0.0, 0.7016, 0.0, 0.7068, 0.0, 0.6859, 0.0, 0.7016, 0.0, 0.6806, 0.0, 0.6859, 0.0, 0.6963, 0.0, 0.7016, 0.0, 0.6911, 0.0, 0.6963, 0.0, 0.6859, 0.0, 0.1937, 0.0, 0.1885, 0.0, 0.1832, 0.0, 0.199, 0.0, 0.1937, 0.0, 0.1832, 0.0, 0.199, 0.0, 0.1832, 0.0, 0.178, 0.0, 0.2042, 0.0, 0.199, 0.0, 0.178, 0.0, 0.2042, 0.0, 0.178, 0.0, 0.1728, 0.0, 0.2094, 0.0, 0.2042, 0.0, 0.1728, 0.0, 0.2094, 0.0, 0.1728, 0.0, 0.1675, 0.0, 0.2147, 0.0, 0.2094, 0.0, 0.1675, 0.0, 0.2147, 0.0, 0.1675, 0.0, 0.1623, 0.0, 0.2199, 0.0, 0.2147, 0.0, 0.1623, 0.0, 0.2199, 0.0, 0.1623, 0.0, 0.1571, 0.0, 0.2251, 0.0, 0.2199, 0.0, 0.1571, 0.0, 0.2251, 0.0, 0.1571, 0.0, 0.1518, 0.0, 0.2304, 0.0, 0.2251, 0.0, 0.1518, 0.0, 0.2304, 0.0, 0.1518, 0.0, 0.1466, 0.0, 0.2356, 0.0, 0.2304, 0.0, 0.1466, 0.0, 0.2356, 0.0, 0.1466, 0.0, 0.1414, 0.0, 0.2408, 0.0, 0.2356, 0.0, 0.1414, 0.0, 0.2408, 0.0, 0.1414, 0.0, 0.1361, 0.0, 0.2461, 0.0, 0.2408, 0.0, 0.1361, 0.0, 0.2461, 0.0, 0.1361, 0.0, 0.1309, 0.0, 0.2513, 0.0, 0.2461, 0.0, 0.1309, 0.0, 0.2513, 0.0, 0.1309, 0.0, 0.1257, 0.0, 0.2565, 0.0, 0.2513, 0.0, 0.1257, 0.0, 0.2565, 0.0, 0.1257, 0.0, 0.1204, 0.0, 0.2618, 0.0, 0.2565, 0.0, 0.1204, 0.0, 0.2618, 0.0, 0.1204, 0.0, 0.1152, 0.0, 0.267, 0.0, 0.2618, 0.0, 0.1152, 0.0, 0.267, 0.0, 0.1152, 0.0, 0.1099, 0.0, 0.2723, 0.0, 0.267, 0.0, 0.1099, 0.0, 0.2723, 0.0, 0.1099, 0.0, 0.1047, 0.0, 0.2775, 0.0, 0.2723, 0.0, 0.1047, 0.0, 0.2775, 0.0, 0.1047, 0.0, 0.09948, 0.0, 0.2827, 0.0, 0.2775, 0.0, 0.09948, 0.0, 0.2827, 0.0, 0.09948, 0.0, 0.09424, 0.0, 0.288, 0.0, 0.2827, 0.0, 0.09424, 0.0, 0.288, 0.0, 0.09424, 0.0, 0.08901, 0.0, 0.2932, 0.0, 0.288, 0.0, 0.08901, 0.0, 0.2932, 0.0, 0.08901, 0.0, 0.08377, 0.0, 0.2984, 0.0, 0.2932, 0.0, 0.08377, 0.0, 0.2984, 0.0, 0.08377, 0.0, 0.07853, 0.0, 0.3037, 0.0, 0.2984, 0.0, 0.07853, 0.0, 0.3037, 0.0, 0.07853, 0.0, 0.0733, 0.0, 0.3089, 0.0, 0.3037, 0.0, 0.0733, 0.0, 0.3089, 0.0, 0.0733, 0.0, 0.06806, 0.0, 0.3141, 0.0, 0.3089, 0.0, 0.06806, 0.0, 0.3141, 0.0, 0.06806, 0.0, 0.06283, 0.0, 0.3194, 0.0, 0.3141, 0.0, 0.06283, 0.0, 0.3194, 0.0, 0.06283, 0.0, 0.05759, 0.0, 0.3194, 0.0, 0.05759, 0.0, 0.05236, 0.0, 0.3246, 0.0, 0.3194, 0.0, 0.05236, 0.0, 0.3246, 0.0, 0.05236, 0.0, 0.04712, 0.0, 0.3298, 0.0, 0.3246, 0.0, 0.04712, 0.0, 0.3298, 0.0, 0.04712, 0.0, 0.04188, 0.0, 0.3351, 0.0, 0.3298, 0.0, 0.04188, 0.0, 0.3351, 0.0, 0.04188, 0.0, 0.03665, 0.0, 0.3403, 0.0, 0.3351, 0.0, 0.03665, 0.0, 0.3403, 0.0, 0.03665, 0.0, 0.03141, 0.0, 0.3455, 0.0, 0.3403, 0.0, 0.03141, 0.0, 0.3455, 0.0, 0.03141, 0.0, 0.02618, 0.0, 0.3508, 0.0, 0.3455, 0.0, 0.02618, 0.0, 0.3508, 0.0, 0.02618, 0.0, 0.02094, 0.0, 0.356, 0.0, 0.3508, 0.0, 0.02094, 0.0, 0.356, 0.0, 0.02094, 0.0, 0.01571, 0.0, 0.3613, 0.0, 0.356, 0.0, 0.01571, 0.0, 0.3613, 0.0, 0.01571, 0.0, 0.01047, 0.0, 0.3665, 0.0, 0.3613, 0.0, 0.01047, 0.0, 0.3665, 0.0, 0.01047, 0.0, 0.005236, 0.0, 0.3717, 0.0, 0.3665, 0.0, 0.005236, 0.0, 0.3717, 0.0, 0.005236, 0.0, 0.0, 0.0, 0.377, 0.0, 0.3717, 0.0, 0.0, 0.0, 0.3822, 0.0, 0.377, 0.0, 0.0, 0.0, 0.3822, 0.0, 0.0, 0.0, 1.0, 0.0, 0.3874, 0.0, 0.3822, 0.0, 1.0, 0.0, 0.3874, 0.0, 1.0, 0.0, 0.9948, 0.0, 0.3927, 0.0, 0.3874, 0.0, 0.9948, 0.0, 0.3927, 0.0, 0.9948, 0.0, 0.9895, 0.0, 0.3979, 0.0, 0.3927, 0.0, 0.9895, 0.0, 0.3979, 0.0, 0.9895, 0.0, 0.9843, 0.0, 0.4031, 0.0, 0.3979, 0.0, 0.9843, 0.0, 0.4031, 0.0, 0.9843, 0.0, 0.9791, 0.0, 0.4084, 0.0, 0.4031, 0.0, 0.9791, 0.0, 0.4084, 0.0, 0.9791, 0.0, 0.9738, 0.0, 0.4136, 0.0, 0.4084, 0.0, 0.9738, 0.0, 0.4136, 0.0, 0.9738, 0.0, 0.9686, 0.0, 0.4188, 0.0, 0.4136, 0.0, 0.9686, 0.0, 0.4188, 0.0, 0.9686, 0.0, 0.9634, 0.0, 0.4241, 0.0, 0.4188, 0.0, 0.9634, 0.0, 0.4241, 0.0, 0.9634, 0.0, 0.9581, 0.0, 0.4293, 0.0, 0.4241, 0.0, 0.9581, 0.0, 0.4293, 0.0, 0.9581, 0.0, 0.9529, 0.0, 0.4293, 0.0, 0.9529, 0.0, 0.9476, 0.0, 0.4346, 0.0, 0.4293, 0.0, 0.9476, 0.0, 0.4346, 0.0, 0.9476, 0.0, 0.9424, 0.0, 0.4398, 0.0, 0.4346, 0.0, 0.9424, 0.0, 0.4398, 0.0, 0.9424, 0.0, 0.9372, 0.0, 0.445, 0.0, 0.4398, 0.0, 0.9372, 0.0, 0.445, 0.0, 0.9372, 0.0, 0.9319, 0.0, 0.4503, 0.0, 0.445, 0.0, 0.9319, 0.0, 0.4503, 0.0, 0.9319, 0.0, 0.9267, 0.0, 0.4555, 0.0, 0.4503, 0.0, 0.9267, 0.0, 0.4607, 0.0, 0.4555, 0.0, 0.9267, 0.0, 0.4607, 0.0, 0.9267, 0.0, 0.9215, 0.0, 0.466, 0.0, 0.4607, 0.0, 0.9215, 0.0, 0.466, 0.0, 0.9215, 0.0, 0.9162, 0.0, 0.4712, 0.0, 0.466, 0.0, 0.9162, 0.0, 0.4712, 0.0, 0.9162, 0.0, 0.911, 0.0, 0.4764, 0.0, 0.4712, 0.0, 0.911, 0.0, 0.4764, 0.0, 0.911, 0.0, 0.9058, 0.0, 0.4817, 0.0, 0.4764, 0.0, 0.9058, 0.0, 0.4817, 0.0, 0.9058, 0.0, 0.9005, 0.0, 0.4869, 0.0, 0.4817, 0.0, 0.9005, 0.0, 0.4869, 0.0, 0.9005, 0.0, 0.8953, 0.0, 0.4921, 0.0, 0.4869, 0.0, 0.8953, 0.0, 0.4921, 0.0, 0.8953, 0.0, 0.8901, 0.0, 0.4974, 0.0, 0.4921, 0.0, 0.8901, 0.0, 0.4974, 0.0, 0.8901, 0.0, 0.8848, 0.0, 0.5026, 0.0, 0.4974, 0.0, 0.8848, 0.0, 0.5026, 0.0, 0.8848, 0.0, 0.8796, 0.0, 0.5026, 0.0, 0.8796, 0.0, 0.8743, 0.0, 0.5079, 0.0, 0.5026, 0.0, 0.8743, 0.0, 0.5079, 0.0, 0.8743, 0.0, 0.8691, 0.0, 0.5131, 0.0, 0.5079, 0.0, 0.8691, 0.0, 0.5131, 0.0, 0.8691, 0.0, 0.8639, 0.0, 0.5183, 0.0, 0.5131, 0.0, 0.8639, 0.0, 0.5183, 0.0, 0.8639, 0.0, 0.8586, 0.0, 0.5236, 0.0, 0.5183, 0.0, 0.8586, 0.0, 0.5236, 0.0, 0.8586, 0.0, 0.8534, 0.0, 0.5288, 0.0, 0.5236, 0.0, 0.8534, 0.0, 0.5288, 0.0, 0.8534, 0.0, 0.8482, 0.0, 0.534, 0.0, 0.5288, 0.0, 0.8482, 0.0, 0.534, 0.0, 0.8482, 0.0, 0.8429, 0.0, 0.5393, 0.0, 0.534, 0.0, 0.8429, 0.0, 0.5393, 0.0, 0.8429, 0.0, 0.8377, 0.0, 0.5445, 0.0, 0.5393, 0.0, 0.8377, 0.0, 0.5445, 0.0, 0.8377, 0.0, 0.8325, 0.0, 0.5497, 0.0, 0.5445, 0.0, 0.8325, 0.0, 0.5497, 0.0, 0.8325, 0.0, 0.8272, 0.0, 0.555, 0.0, 0.5497, 0.0, 0.8272, 0.0, 0.555, 0.0, 0.8272, 0.0, 0.822, 0.0, 0.5602, 0.0, 0.555, 0.0, 0.822, 0.0, 0.5602, 0.0, 0.822, 0.0, 0.8168, 0.0, 0.5654, 0.0, 0.5602, 0.0, 0.8168, 0.0, 0.5654, 0.0, 0.8168, 0.0, 0.8115, 0.0, 0.5707, 0.0, 0.5654, 0.0, 0.8115, 0.0, 0.5707, 0.0, 0.8115, 0.0, 0.8063, 0.0, 0.5759, 0.0, 0.5707, 0.0, 0.8063, 0.0, 0.5759, 0.0, 0.8063, 0.0, 0.801, 0.0, 0.5812, 0.0, 0.5759, 0.0, 0.801, 0.0, 0.5812, 0.0, 0.801, 0.0, 0.7958, 0.0, 0.5864, 0.0, 0.5812, 0.0, 0.7958, 0.0, 0.5864, 0.0, 0.7958, 0.0, 0.7906, 0.0, 0.5916, 0.0, 0.5864, 0.0, 0.7906, 0.0, 0.5916, 0.0, 0.7906, 0.0, 0.7853, 0.0, 0.5969, 0.0, 0.5916, 0.0, 0.7853, 0.0, 0.5969, 0.0, 0.7853, 0.0, 0.7801, 0.0, 0.6021, 0.0, 0.5969, 0.0, 0.7801, 0.0, 0.6021, 0.0, 0.7801, 0.0, 0.7749, 0.0, 0.6073, 0.0, 0.6021, 0.0, 0.7749, 0.0, 0.6073, 0.0, 0.7749, 0.0, 0.7696, 0.0, 0.6126, 0.0, 0.6073, 0.0, 0.7696, 0.0, 0.6126, 0.0, 0.7696, 0.0, 0.7644, 0.0, 0.6178, 0.0, 0.6126, 0.0, 0.7644, 0.0, 0.6178, 0.0, 0.7644, 0.0, 0.7592, 0.0, 0.623, 0.0, 0.6178, 0.0, 0.7592, 0.0, 0.623, 0.0, 0.7592, 0.0, 0.7539, 0.0, 0.6283, 0.0, 0.623, 0.0, 0.7539, 0.0, 0.6335, 0.0, 0.6283, 0.0, 0.7539, 0.0, 0.6335, 0.0, 0.7539, 0.0, 0.7487, 0.0, 0.6387, 0.0, 0.6335, 0.0, 0.7487, 0.0, 0.6387, 0.0, 0.7487, 0.0, 0.7435, 0.0, 0.644, 0.0, 0.6387, 0.0, 0.7435, 0.0, 0.644, 0.0, 0.7435, 0.0, 0.7382, 0.0, 0.6492, 0.0, 0.644, 0.0, 0.7382, 0.0, 0.6492, 0.0, 0.7382, 0.0, 0.733, 0.0, 0.6545, 0.0, 0.6492, 0.0, 0.733, 0.0, 0.6545, 0.0, 0.733, 0.0, 0.7277, 0.0, 0.6597, 0.0, 0.6545, 0.0, 0.7277, 0.0, 0.6597, 0.0, 0.7277, 0.0, 0.7225, 0.0, 0.6649, 0.0, 0.6597, 0.0, 0.7225, 0.0, 0.6649, 0.0, 0.7225, 0.0, 0.7173, 0.0, 0.6702, 0.0, 0.6649, 0.0, 0.7173, 0.0, 0.6702, 0.0, 0.7173, 0.0, 0.712, 0.0, 0.6754, 0.0, 0.6702, 0.0, 0.712, 0.0, 0.6754, 0.0, 0.712, 0.0, 0.7068, 0.0, 0.6806, 0.0, 0.6754, 0.0, 0.7068, 0.0, 0.6806, 0.0, 0.7068, 0.0, 0.7016, 0.0, 0.6859, 0.0, 0.6806, 0.0, 0.7016, 0.0, 0.6859, 0.0, 0.7016, 0.0, 0.6963, 0.0, 0.6911, 0.0, 0.6859, 0.0, 0.6963, 0.0, 0.1937, 0.0, 0.1885, 0.0, 0.1885, 0.0, 0.1937, 0.0, 0.1885, 0.0, 0.1832, 0.0, 0.1832, 0.0, 0.1885, 0.0, 0.199, 0.0, 0.1937, 0.0, 0.1937, 0.0, 0.199, 0.0, 0.1832, 0.0, 0.178, 0.0, 0.178, 0.0, 0.1832, 0.0, 0.2042, 0.0, 0.199, 0.0, 0.199, 0.0, 0.2042, 0.0, 0.178, 0.0, 0.1728, 0.0, 0.1728, 0.0, 0.178, 0.0, 0.2094, 0.0, 0.2042, 0.0, 0.2042, 0.0, 0.2094, 0.0, 0.1728, 0.0, 0.1675, 0.0, 0.1675, 0.0, 0.1728, 0.0, 0.2147, 0.0, 0.2094, 0.0, 0.2094, 0.0, 0.2147, 0.0, 0.1675, 0.0, 0.1623, 0.0, 0.1623, 0.0, 0.1675, 0.0, 0.2199, 0.0, 0.2147, 0.0, 0.2147, 0.0, 0.2199, 0.0, 0.1623, 0.0, 0.1571, 0.0, 0.1571, 0.0, 0.1623, 0.0, 0.2251, 0.0, 0.2199, 0.0, 0.2199, 0.0, 0.2251, 0.0, 0.1571, 0.0, 0.1518, 0.0, 0.1518, 0.0, 0.1571, 0.0, 0.2304, 0.0, 0.2251, 0.0, 0.2251, 0.0, 0.2304, 0.0, 0.1518, 0.0, 0.1466, 0.0, 0.1466, 0.0, 0.1518, 0.0, 0.2356, 0.0, 0.2304, 0.0, 0.2304, 0.0, 0.2356, 0.0, 0.1466, 0.0, 0.1414, 0.0, 0.1414, 0.0, 0.1466, 0.0, 0.2408, 0.0, 0.2356, 0.0, 0.2356, 0.0, 0.2408, 0.0, 0.1414, 0.0, 0.1361, 0.0, 0.1361, 0.0, 0.1414, 0.0, 0.2461, 0.0, 0.2408, 0.0, 0.2408, 0.0, 0.2461, 0.0, 0.1361, 0.0, 0.1309, 0.0, 0.1309, 0.0, 0.1361, 0.0, 0.2513, 0.0, 0.2461, 0.0, 0.2461, 0.0, 0.2513, 0.0, 0.1309, 0.0, 0.1257, 0.0, 0.1257, 0.0, 0.1309, 0.0, 0.2565, 0.0, 0.2513, 0.0, 0.2513, 0.0, 0.2565, 0.0, 0.1257, 0.0, 0.1204, 0.0, 0.1204, 0.0, 0.1257, 0.0, 0.2618, 0.0, 0.2565, 0.0, 0.2565, 0.0, 0.2618, 0.0, 0.1204, 0.0, 0.1152, 0.0, 0.1152, 0.0, 0.1204, 0.0, 0.267, 0.0, 0.2618, 0.0, 0.2618, 0.0, 0.267, 0.0, 0.1152, 0.0, 0.1099, 0.0, 0.1099, 0.0, 0.1152, 0.0, 0.2723, 0.0, 0.267, 0.0, 0.267, 0.0, 0.2723, 0.0, 0.1099, 0.0, 0.1047, 0.0, 0.1047, 0.0, 0.1099, 0.0, 0.2775, 0.0, 0.2723, 0.0, 0.2723, 0.0, 0.2775, 0.0, 0.1047, 0.0, 0.09948, 0.0, 0.09948, 0.0, 0.1047, 0.0, 0.2827, 0.0, 0.2775, 0.0, 0.2775, 0.0, 0.2827, 0.0, 0.09948, 0.0, 0.09424, 0.0, 0.09424, 0.0, 0.09948, 0.0, 0.288, 0.0, 0.2827, 0.0, 0.2827, 0.0, 0.288, 0.0, 0.09424, 0.0, 0.08901, 0.0, 0.08901, 0.0, 0.09424, 0.0, 0.2932, 0.0, 0.288, 0.0, 0.288, 0.0, 0.2932, 0.0, 0.08901, 0.0, 0.08377, 0.0, 0.08377, 0.0, 0.08901, 0.0, 0.2984, 0.0, 0.2932, 0.0, 0.2932, 0.0, 0.2984, 0.0, 0.08377, 0.0, 0.07853, 0.0, 0.07853, 0.0, 0.08377, 0.0, 0.3037, 0.0, 0.2984, 0.0, 0.2984, 0.0, 0.3037, 0.0, 0.07853, 0.0, 0.0733, 0.0, 0.0733, 0.0, 0.07853, 0.0, 0.3089, 0.0, 0.3037, 0.0, 0.3037, 0.0, 0.3089, 0.0, 0.0733, 0.0, 0.06806, 0.0, 0.06806, 0.0, 0.0733, 0.0, 0.3141, 0.0, 0.3089, 0.0, 0.3089, 0.0, 0.3141, 0.0, 0.06806, 0.0, 0.06283, 0.0, 0.06283, 0.0, 0.06806, 0.0, 0.3194, 0.0, 0.3141, 0.0, 0.3141, 0.0, 0.3194, 0.0, 0.06283, 0.0, 0.05759, 0.0, 0.05759, 0.0, 0.06283, 0.0, 0.05759, 0.0, 0.05236, 0.0, 0.05236, 0.0, 0.05759, 0.0, 0.3246, 0.0, 0.3194, 0.0, 0.3194, 0.0, 0.3246, 0.0, 0.05236, 0.0, 0.04712, 0.0, 0.04712, 0.0, 0.05236, 0.0, 0.3298, 0.0, 0.3246, 0.0, 0.3246, 0.0, 0.3298, 0.0, 0.04712, 0.0, 0.04188, 0.0, 0.04188, 0.0, 0.04712, 0.0, 0.3351, 0.0, 0.3298, 0.0, 0.3298, 0.0, 0.3351, 0.0, 0.04188, 0.0, 0.03665, 0.0, 0.03665, 0.0, 0.04188, 0.0, 0.3403, 0.0, 0.3351, 0.0, 0.3351, 0.0, 0.3403, 0.0, 0.03665, 0.0, 0.03141, 0.0, 0.03141, 0.0, 0.03665, 0.0, 0.3455, 0.0, 0.3403, 0.0, 0.3403, 0.0, 0.3455, 0.0, 0.03141, 0.0, 0.02618, 0.0, 0.02618, 0.0, 0.03141, 0.0, 0.3508, 0.0, 0.3455, 0.0, 0.3455, 0.0, 0.3508, 0.0, 0.02618, 0.0, 0.02094, 0.0, 0.02094, 0.0, 0.02618, 0.0, 0.356, 0.0, 0.3508, 0.0, 0.3508, 0.0, 0.356, 0.0, 0.02094, 0.0, 0.01571, 0.0, 0.01571, 0.0, 0.02094, 0.0, 0.3613, 0.0, 0.356, 0.0, 0.356, 0.0, 0.3613, 0.0, 0.01571, 0.0, 0.01047, 0.0, 0.01047, 0.0, 0.01571, 0.0, 0.3665, 0.0, 0.3613, 0.0, 0.3613, 0.0, 0.3665, 0.0, 0.01047, 0.0, 0.005236, 0.0, 0.005236, 0.0, 0.01047, 0.0, 0.3717, 0.0, 0.3665, 0.0, 0.3665, 0.0, 0.3717, 0.0, 0.005236, 0.0, 0.0, 0.0, 0.0, 0.0, 0.005236, 0.0, 0.377, 0.0, 0.3717, 0.0, 0.3717, 0.0, 0.377, 0.0, 0.3822, 0.0, 0.377, 0.0, 0.377, 0.0, 0.3822, 0.0, 0.0, 0.0, 1.0, 0.0, 1.0, 0.0, 0.0, 0.0, 0.3874, 0.0, 0.3822, 0.0, 0.3822, 0.0, 0.3874, 0.0, 1.0, 0.0, 0.9948, 0.0, 0.9948, 0.0, 1.0, 0.0, 0.3927, 0.0, 0.3874, 0.0, 0.3874, 0.0, 0.3927, 0.0, 0.9948, 0.0, 0.9895, 0.0, 0.9895, 0.0, 0.9948, 0.0, 0.3979, 0.0, 0.3927, 0.0, 0.3927, 0.0, 0.3979, 0.0, 0.9895, 0.0, 0.9843, 0.0, 0.9843, 0.0, 0.9895, 0.0, 0.4031, 0.0, 0.3979, 0.0, 0.3979, 0.0, 0.4031, 0.0, 0.9843, 0.0, 0.9791, 0.0, 0.9791, 0.0, 0.9843, 0.0, 0.4084, 0.0, 0.4031, 0.0, 0.4031, 0.0, 0.4084, 0.0, 0.9791, 0.0, 0.9738, 0.0, 0.9738, 0.0, 0.9791, 0.0, 0.4136, 0.0, 0.4084, 0.0, 0.4084, 0.0, 0.4136, 0.0, 0.9738, 0.0, 0.9686, 0.0, 0.9686, 0.0, 0.9738, 0.0, 0.4188, 0.0, 0.4136, 0.0, 0.4136, 0.0, 0.4188, 0.0, 0.9686, 0.0, 0.9634, 0.0, 0.9634, 0.0, 0.9686, 0.0, 0.4241, 0.0, 0.4188, 0.0, 0.4188, 0.0, 0.4241, 0.0, 0.9634, 0.0, 0.9581, 0.0, 0.9581, 0.0, 0.9634, 0.0, 0.4293, 0.0, 0.4241, 0.0, 0.4241, 0.0, 0.4293, 0.0, 0.9581, 0.0, 0.9529, 0.0, 0.9529, 0.0, 0.9581, 0.0, 0.9529, 0.0, 0.9476, 0.0, 0.9476, 0.0, 0.9529, 0.0, 0.4346, 0.0, 0.4293, 0.0, 0.4293, 0.0, 0.4346, 0.0, 0.9476, 0.0, 0.9424, 0.0, 0.9424, 0.0, 0.9476, 0.0, 0.4398, 0.0, 0.4346, 0.0, 0.4346, 0.0, 0.4398, 0.0, 0.9424, 0.0, 0.9372, 0.0, 0.9372, 0.0, 0.9424, 0.0, 0.445, 0.0, 0.4398, 0.0, 0.4398, 0.0, 0.445, 0.0, 0.9372, 0.0, 0.9319, 0.0, 0.9319, 0.0, 0.9372, 0.0, 0.4503, 0.0, 0.445, 0.0, 0.445, 0.0, 0.4503, 0.0, 0.9319, 0.0, 0.9267, 0.0, 0.9267, 0.0, 0.9319, 0.0, 0.4555, 0.0, 0.4503, 0.0, 0.4503, 0.0, 0.4555, 0.0, 0.4607, 0.0, 0.4555, 0.0, 0.4555, 0.0, 0.4607, 0.0, 0.9267, 0.0, 0.9215, 0.0, 0.9215, 0.0, 0.9267, 0.0, 0.466, 0.0, 0.4607, 0.0, 0.4607, 0.0, 0.466, 0.0, 0.9215, 0.0, 0.9162, 0.0, 0.9162, 0.0, 0.9215, 0.0, 0.4712, 0.0, 0.466, 0.0, 0.466, 0.0, 0.4712, 0.0, 0.9162, 0.0, 0.911, 0.0, 0.911, 0.0, 0.9162, 0.0, 0.4764, 0.0, 0.4712, 0.0, 0.4712, 0.0, 0.4764, 0.0, 0.911, 0.0, 0.9058, 0.0, 0.9058, 0.0, 0.911, 0.0, 0.4817, 0.0, 0.4764, 0.0, 0.4764, 0.0, 0.4817, 0.0, 0.9058, 0.0, 0.9005, 0.0, 0.9005, 0.0, 0.9058, 0.0, 0.4869, 0.0, 0.4817, 0.0, 0.4817, 0.0, 0.4869, 0.0, 0.9005, 0.0, 0.8953, 0.0, 0.8953, 0.0, 0.9005, 0.0, 0.4921, 0.0, 0.4869, 0.0, 0.4869, 0.0, 0.4921, 0.0, 0.8953, 0.0, 0.8901, 0.0, 0.8901, 0.0, 0.8953, 0.0, 0.4974, 0.0, 0.4921, 0.0, 0.4921, 0.0, 0.4974, 0.0, 0.8901, 0.0, 0.8848, 0.0, 0.8848, 0.0, 0.8901, 0.0, 0.5026, 0.0, 0.4974, 0.0, 0.4974, 0.0, 0.5026, 0.0, 0.8848, 0.0, 0.8796, 0.0, 0.8796, 0.0, 0.8848, 0.0, 0.8796, 0.0, 0.8743, 0.0, 0.8743, 0.0, 0.8796, 0.0, 0.5079, 0.0, 0.5026, 0.0, 0.5026, 0.0, 0.5079, 0.0, 0.8743, 0.0, 0.8691, 0.0, 0.8691, 0.0, 0.8743, 0.0, 0.5131, 0.0, 0.5079, 0.0, 0.5079, 0.0, 0.5131, 0.0, 0.8691, 0.0, 0.8639, 0.0, 0.8639, 0.0, 0.8691, 0.0, 0.5183, 0.0, 0.5131, 0.0, 0.5131, 0.0, 0.5183, 0.0, 0.8639, 0.0, 0.8586, 0.0, 0.8586, 0.0, 0.8639, 0.0, 0.5236, 0.0, 0.5183, 0.0, 0.5183, 0.0, 0.5236, 0.0, 0.8586, 0.0, 0.8534, 0.0, 0.8534, 0.0, 0.8586, 0.0, 0.5288, 0.0, 0.5236, 0.0, 0.5236, 0.0, 0.5288, 0.0, 0.8534, 0.0, 0.8482, 0.0, 0.8482, 0.0, 0.8534, 0.0, 0.534, 0.0, 0.5288, 0.0, 0.5288, 0.0, 0.534, 0.0, 0.8482, 0.0, 0.8429, 0.0, 0.8429, 0.0, 0.8482, 0.0, 0.5393, 0.0, 0.534, 0.0, 0.534, 0.0, 0.5393, 0.0, 0.8429, 0.0, 0.8377, 0.0, 0.8377, 0.0, 0.8429, 0.0, 0.5445, 0.0, 0.5393, 0.0, 0.5393, 0.0, 0.5445, 0.0, 0.8377, 0.0, 0.8325, 0.0, 0.8325, 0.0, 0.8377, 0.0, 0.5497, 0.0, 0.5445, 0.0, 0.5445, 0.0, 0.5497, 0.0, 0.8325, 0.0, 0.8272, 0.0, 0.8272, 0.0, 0.8325, 0.0, 0.555, 0.0, 0.5497, 0.0, 0.5497, 0.0, 0.555, 0.0, 0.8272, 0.0, 0.822, 0.0, 0.822, 0.0, 0.8272, 0.0, 0.5602, 0.0, 0.555, 0.0, 0.555, 0.0, 0.5602, 0.0, 0.822, 0.0, 0.8168, 0.0, 0.8168, 0.0, 0.822, 0.0, 0.5654, 0.0, 0.5602, 0.0, 0.5602, 0.0, 0.5654, 0.0, 0.8168, 0.0, 0.8115, 0.0, 0.8115, 0.0, 0.8168, 0.0, 0.5707, 0.0, 0.5654, 0.0, 0.5654, 0.0, 0.5707, 0.0, 0.8115, 0.0, 0.8063, 0.0, 0.8063, 0.0, 0.8115, 0.0, 0.5759, 0.0, 0.5707, 0.0, 0.5707, 0.0, 0.5759, 0.0, 0.8063, 0.0, 0.801, 0.0, 0.801, 0.0, 0.8063, 0.0, 0.5812, 0.0, 0.5759, 0.0, 0.5759, 0.0, 0.5812, 0.0, 0.801, 0.0, 0.7958, 0.0, 0.7958, 0.0, 0.801, 0.0, 0.5864, 0.0, 0.5812, 0.0, 0.5812, 0.0, 0.5864, 0.0, 0.7958, 0.0, 0.7906, 0.0, 0.7906, 0.0, 0.7958, 0.0, 0.5916, 0.0, 0.5864, 0.0, 0.5864, 0.0, 0.5916, 0.0, 0.7906, 0.0, 0.7853, 0.0, 0.7853, 0.0, 0.7906, 0.0, 0.5969, 0.0, 0.5916, 0.0, 0.5916, 0.0, 0.5969, 0.0, 0.7853, 0.0, 0.7801, 0.0, 0.7801, 0.0, 0.7853, 0.0, 0.6021, 0.0, 0.5969, 0.0, 0.5969, 0.0, 0.6021, 0.0, 0.7801, 0.0, 0.7749, 0.0, 0.7749, 0.0, 0.7801, 0.0, 0.6073, 0.0, 0.6021, 0.0, 0.6021, 0.0, 0.6073, 0.0, 0.7749, 0.0, 0.7696, 0.0, 0.7696, 0.0, 0.7749, 0.0, 0.6126, 0.0, 0.6073, 0.0, 0.6073, 0.0, 0.6126, 0.0, 0.7696, 0.0, 0.7644, 0.0, 0.7644, 0.0, 0.7696, 0.0, 0.6178, 0.0, 0.6126, 0.0, 0.6126, 0.0, 0.6178, 0.0, 0.7644, 0.0, 0.7592, 0.0, 0.7592, 0.0, 0.7644, 0.0, 0.623, 0.0, 0.6178, 0.0, 0.6178, 0.0, 0.623, 0.0, 0.7592, 0.0, 0.7539, 0.0, 0.7539, 0.0, 0.7592, 0.0, 0.6283, 0.0, 0.623, 0.0, 0.623, 0.0, 0.6283, 0.0, 0.6335, 0.0, 0.6283, 0.0, 0.6283, 0.0, 0.6335, 0.0, 0.7539, 0.0, 0.7487, 0.0, 0.7487, 0.0, 0.7539, 0.0, 0.6387, 0.0, 0.6335, 0.0, 0.6335, 0.0, 0.6387, 0.0, 0.7487, 0.0, 0.7435, 0.0, 0.7435, 0.0, 0.7487, 0.0, 0.644, 0.0, 0.6387, 0.0, 0.6387, 0.0, 0.644, 0.0, 0.7435, 0.0, 0.7382, 0.0, 0.7382, 0.0, 0.7435, 0.0, 0.6492, 0.0, 0.644, 0.0, 0.644, 0.0, 0.6492, 0.0, 0.7382, 0.0, 0.733, 0.0, 0.733, 0.0, 0.7382, 0.0, 0.6545, 0.0, 0.6492, 0.0, 0.6492, 0.0, 0.6545, 0.0, 0.733, 0.0, 0.7277, 0.0, 0.7277, 0.0, 0.733, 0.0, 0.6597, 0.0, 0.6545, 0.0, 0.6545, 0.0, 0.6597, 0.0, 0.7277, 0.0, 0.7225, 0.0, 0.7225, 0.0, 0.7277, 0.0, 0.6649, 0.0, 0.6597, 0.0, 0.6597, 0.0, 0.6649, 0.0, 0.7225, 0.0, 0.7173, 0.0, 0.7173, 0.0, 0.7225, 0.0, 0.6702, 0.0, 0.6649, 0.0, 0.6649, 0.0, 0.6702, 0.0, 0.7173, 0.0, 0.712, 0.0, 0.712, 0.0, 0.7173, 0.0, 0.6754, 0.0, 0.6702, 0.0, 0.6702, 0.0, 0.6754, 0.0, 0.712, 0.0, 0.7068, 0.0, 0.7068, 0.0, 0.712, 0.0, 0.6806, 0.0, 0.6754, 0.0, 0.6754, 0.0, 0.6806, 0.0, 0.7068, 0.0, 0.7016, 0.0, 0.7016, 0.0, 0.7068, 0.0, 0.6859, 0.0, 0.6806, 0.0, 0.6806, 0.0, 0.6859, 0.0, 0.7016, 0.0, 0.6963, 0.0, 0.6963, 0.0, 0.7016, 0.0, 0.6911, 0.0, 0.6859, 0.0, 0.6859, 0.0, 0.6911, 0.0, 0.6963, 0.0, 0.6911, 0.0, 0.6911, 0.0, 0.6963, 0.0])
me_curve.materials.append(mat_material_001)
me_curve.auto_texspace = False
me_curve.update()

# ---- objects
ob_curve = bpy.data.objects.new('Curve', me_curve)

# ---- transforms, parenting, visibility, modifiers, constraints
ob_curve.location = (0.0, 0.0, 0.0)
_m = ob_curve.modifiers.new('Smooth by Angle', 'NODES')
_m.node_group = ng_smooth_by_angle
_m.use_pin_to_last = True
_m.show_group_selector = False

# ---- collection membership
col_svg.objects.link(ob_curve)

# ---- scene / render settings (as saved in the file)
scene.frame_start = 1; scene.frame_end = 250; scene.frame_set(1)
scene.render.engine = 'BLENDER_EEVEE_NEXT'
bpy.context.view_layer.update()

# ---- added for rendering (the .blend has no active camera and no usable light): camera, sun
cam_auto = bpy.data.cameras.new('AutoCamera')
cam_auto.lens = 50.0
cam_auto.sensor_width = 36.0
cam_auto.clip_end = 1000.0
ob_auto_camera = bpy.data.objects.new('AutoCamera', cam_auto)
scene.collection.objects.link(ob_auto_camera)
ob_auto_camera.location = (0.189284, -0.227139, 0.151424)
ob_auto_camera.rotation_euler = (1.09748, -7.21219e-08, 0.694738)
scene.camera = ob_auto_camera
light_auto_sun = bpy.data.lights.new('AutoSun', 'SUN')
light_auto_sun.energy = 3.0
light_auto_sun.angle = 0.0523599
ob_auto_sun = bpy.data.objects.new('AutoSun', light_auto_sun)
scene.collection.objects.link(ob_auto_sun)
ob_auto_sun.rotation_euler = (0.872665, 0.174533, 0.523599)
bpy.context.view_layer.update()
